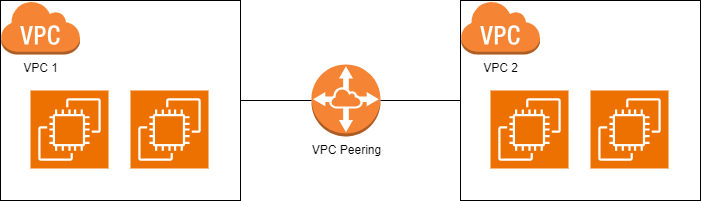

The diagram above was exported from draw.io. Its source (the exported page's mxGraphModel, read from the mxfile embedded in the PNG):
<mxGraphModel dx="794" dy="412" grid="1" gridSize="10" guides="1" tooltips="1" connect="1" arrows="1" fold="1" page="1" pageScale="1" pageWidth="850" pageHeight="1100" math="0" shadow="0">
  <root>
    <mxCell id="0" />
    <mxCell id="1" parent="0" />
    <mxCell id="__mGucA1s56IK2qkBag--1" value="" style="rounded=0;whiteSpace=wrap;html=1;" vertex="1" parent="1">
      <mxGeometry x="80" y="40" width="240" height="200" as="geometry" />
    </mxCell>
    <mxCell id="__mGucA1s56IK2qkBag--2" value="VPC Peering" style="outlineConnect=0;dashed=0;verticalLabelPosition=bottom;verticalAlign=top;align=center;html=1;shape=mxgraph.aws3.vpc_peering;fillColor=#F58534;gradientColor=none;" vertex="1" parent="1">
      <mxGeometry x="391" y="104" width="69" height="72" as="geometry" />
    </mxCell>
    <mxCell id="__mGucA1s56IK2qkBag--3" value="VPC 1" style="outlineConnect=0;dashed=0;verticalLabelPosition=bottom;verticalAlign=top;align=center;html=1;shape=mxgraph.aws3.virtual_private_cloud;fillColor=#F58534;gradientColor=none;" vertex="1" parent="1">
      <mxGeometry x="80" y="40" width="79.5" height="54" as="geometry" />
    </mxCell>
    <mxCell id="__mGucA1s56IK2qkBag--4" value="" style="rounded=0;whiteSpace=wrap;html=1;" vertex="1" parent="1">
      <mxGeometry x="540" y="40" width="240" height="200" as="geometry" />
    </mxCell>
    <mxCell id="__mGucA1s56IK2qkBag--5" value="VPC 2" style="outlineConnect=0;dashed=0;verticalLabelPosition=bottom;verticalAlign=top;align=center;html=1;shape=mxgraph.aws3.virtual_private_cloud;fillColor=#F58534;gradientColor=none;" vertex="1" parent="1">
      <mxGeometry x="540" y="40" width="79.5" height="54" as="geometry" />
    </mxCell>
    <mxCell id="__mGucA1s56IK2qkBag--6" value="" style="endArrow=none;html=1;rounded=0;exitX=1;exitY=0.5;exitDx=0;exitDy=0;" edge="1" parent="1" source="__mGucA1s56IK2qkBag--1" target="__mGucA1s56IK2qkBag--2">
      <mxGeometry width="50" height="50" relative="1" as="geometry">
        <mxPoint x="380" y="240" as="sourcePoint" />
        <mxPoint x="430" y="190" as="targetPoint" />
      </mxGeometry>
    </mxCell>
    <mxCell id="__mGucA1s56IK2qkBag--7" value="" style="endArrow=none;html=1;rounded=0;entryX=0;entryY=0.5;entryDx=0;entryDy=0;" edge="1" parent="1" source="__mGucA1s56IK2qkBag--2" target="__mGucA1s56IK2qkBag--4">
      <mxGeometry width="50" height="50" relative="1" as="geometry">
        <mxPoint x="380" y="240" as="sourcePoint" />
        <mxPoint x="430" y="190" as="targetPoint" />
      </mxGeometry>
    </mxCell>
    <mxCell id="__mGucA1s56IK2qkBag--8" value="" style="sketch=0;points=[[0,0,0],[0.25,0,0],[0.5,0,0],[0.75,0,0],[1,0,0],[0,1,0],[0.25,1,0],[0.5,1,0],[0.75,1,0],[1,1,0],[0,0.25,0],[0,0.5,0],[0,0.75,0],[1,0.25,0],[1,0.5,0],[1,0.75,0]];outlineConnect=0;fontColor=#232F3E;fillColor=#ED7100;strokeColor=#ffffff;dashed=0;verticalLabelPosition=bottom;verticalAlign=top;align=center;html=1;fontSize=12;fontStyle=0;aspect=fixed;shape=mxgraph.aws4.resourceIcon;resIcon=mxgraph.aws4.ec2;" vertex="1" parent="1">
      <mxGeometry x="110" y="130" width="78" height="78" as="geometry" />
    </mxCell>
    <mxCell id="__mGucA1s56IK2qkBag--9" value="" style="sketch=0;points=[[0,0,0],[0.25,0,0],[0.5,0,0],[0.75,0,0],[1,0,0],[0,1,0],[0.25,1,0],[0.5,1,0],[0.75,1,0],[1,1,0],[0,0.25,0],[0,0.5,0],[0,0.75,0],[1,0.25,0],[1,0.5,0],[1,0.75,0]];outlineConnect=0;fontColor=#232F3E;fillColor=#ED7100;strokeColor=#ffffff;dashed=0;verticalLabelPosition=bottom;verticalAlign=top;align=center;html=1;fontSize=12;fontStyle=0;aspect=fixed;shape=mxgraph.aws4.resourceIcon;resIcon=mxgraph.aws4.ec2;" vertex="1" parent="1">
      <mxGeometry x="210" y="130" width="78" height="78" as="geometry" />
    </mxCell>
    <mxCell id="__mGucA1s56IK2qkBag--10" value="" style="sketch=0;points=[[0,0,0],[0.25,0,0],[0.5,0,0],[0.75,0,0],[1,0,0],[0,1,0],[0.25,1,0],[0.5,1,0],[0.75,1,0],[1,1,0],[0,0.25,0],[0,0.5,0],[0,0.75,0],[1,0.25,0],[1,0.5,0],[1,0.75,0]];outlineConnect=0;fontColor=#232F3E;fillColor=#ED7100;strokeColor=#ffffff;dashed=0;verticalLabelPosition=bottom;verticalAlign=top;align=center;html=1;fontSize=12;fontStyle=0;aspect=fixed;shape=mxgraph.aws4.resourceIcon;resIcon=mxgraph.aws4.ec2;" vertex="1" parent="1">
      <mxGeometry x="570" y="130" width="78" height="78" as="geometry" />
    </mxCell>
    <mxCell id="__mGucA1s56IK2qkBag--11" value="" style="sketch=0;points=[[0,0,0],[0.25,0,0],[0.5,0,0],[0.75,0,0],[1,0,0],[0,1,0],[0.25,1,0],[0.5,1,0],[0.75,1,0],[1,1,0],[0,0.25,0],[0,0.5,0],[0,0.75,0],[1,0.25,0],[1,0.5,0],[1,0.75,0]];outlineConnect=0;fontColor=#232F3E;fillColor=#ED7100;strokeColor=#ffffff;dashed=0;verticalLabelPosition=bottom;verticalAlign=top;align=center;html=1;fontSize=12;fontStyle=0;aspect=fixed;shape=mxgraph.aws4.resourceIcon;resIcon=mxgraph.aws4.ec2;" vertex="1" parent="1">
      <mxGeometry x="670" y="130" width="78" height="78" as="geometry" />
    </mxCell>
  </root>
</mxGraphModel>